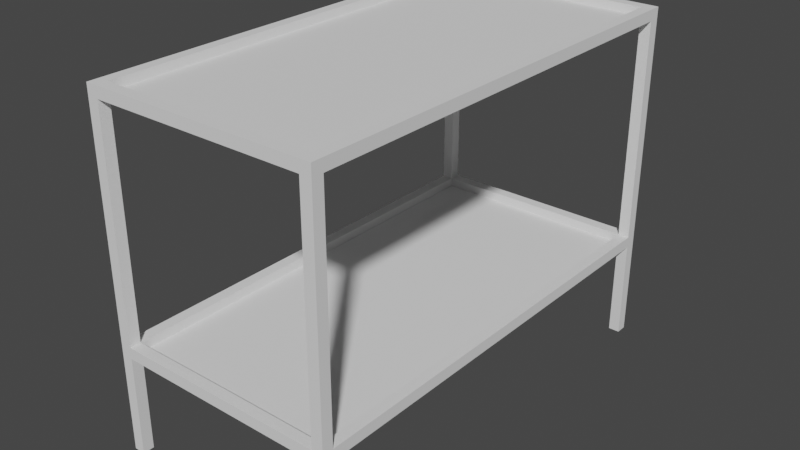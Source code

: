 # Source: bunk_bed.blend  (saved by Blender 2.82.7; exported with 4.5.12 LTS)
import bpy
from mathutils import Matrix  # noqa: F401  (used for matrix-valued properties, if any)

bpy.ops.wm.read_factory_settings(use_empty=True)
scene = bpy.context.scene
scene.name = 'Scene'

# ---- collections
col_collection = bpy.data.collections.new('Collection'); scene.collection.children.link(col_collection)

# ---- world
world_world = bpy.data.worlds.new('World'); scene.world = world_world
world_world.use_nodes = True; world_world.node_tree.nodes.clear()
_N = world_world.node_tree.nodes; _L = world_world.node_tree.links
n0 = _N.new('ShaderNodeOutputWorld'); n0.name = 'World Output'; n0.location = (300, 300)
n1 = _N.new('ShaderNodeBackground'); n1.name = 'Background'; n1.location = (10, 300)
n1.inputs[0].default_value = (0.05088, 0.05088, 0.05088, 1.0)
_L.new(n1.outputs[0], n0.inputs[0])
n0.is_active_output = True
world_world.color = (0.05088, 0.05088, 0.05088)
world_world.use_sun_shadow = False
world_world.sun_shadow_jitter_overblur = 0.0

# ---- meshes
me_cube_001 = bpy.data.meshes.new('Cube.001')
me_cube_001.from_pydata([(-0.025, -0.025, -0.025), (-0.025, -0.025, 0.425), (-0.025, 0.025, -0.025), (-0.025, 0.025, 0.425), (0.025, -0.025, -0.025), (0.025, -0.025, 0.425), (0.025, 0.025, -0.025), (0.025, 0.025, 0.425), (-0.025, -0.025, 0.433), (-0.025, 0.025, 0.475), (0.025, -0.025, 0.475), (0.025, 0.025, 0.475), (-0.025, -0.025, 1.475), (-0.025, 0.025, 1.475), (0.025, -0.025, 1.475), (0.025, 0.025, 1.475), (-0.025, -0.025, 1.488), (-0.025, 0.025, 1.525), (0.025, -0.025, 1.525), (0.025, 0.025, 1.525), (-0.025, -0.9984, 0.425), (0.025, -0.9984, 0.425), (-0.025, -0.9984, 0.433), (0.025, -0.9984, 0.475), (-0.5022, -0.025, 0.425), (-0.5022, 0.025, 0.425), (-0.5022, -0.025, 0.433), (-0.5022, 0.025, 0.475), (-0.5022, -0.9984, 0.425), (-0.5022, -0.9984, 0.433), (-0.025, -1.001, 1.475), (0.025, -1.001, 1.475), (-0.025, -1.001, 1.488), (0.025, -1.001, 1.525), (-0.502, -0.025, 1.476), (-0.502, 0.025, 1.475), (-0.502, -0.025, 1.488), (-0.502, 0.025, 1.525), (-0.502, -1.001, 1.475), (-0.502, -1.001, 1.488), (-0.02486, -0.9967, 0.475), (-0.025, -0.025, 0.4736), (-0.5015, -0.02535, 0.475), (-0.02498, -0.025, 1.525), (-0.502, -0.02498, 1.525), (-0.02489, -1.001, 1.525)], [], [(0, 1, 3, 2), (2, 3, 7, 6), (6, 7, 5, 4), (4, 5, 1, 0), (2, 6, 4, 0), (7, 3, 9, 11), (10, 11, 15, 14), (5, 7, 11, 10), (8, 41, 42, 26), (9, 3, 25, 27), (12, 14, 31, 30), (9, 41, 12, 13), (11, 9, 13, 15), (19, 17, 43, 18), (15, 13, 17, 19), (14, 15, 19, 18), (32, 16, 36, 39), (20, 21, 23, 40, 22), (10, 41, 40, 23), (1, 5, 21, 20), (5, 10, 23, 21), (25, 24, 26, 42, 27), (26, 24, 28, 29), (22, 8, 26, 29), (20, 22, 29, 28), (3, 1, 24, 25), (1, 20, 28, 24), (30, 31, 33, 45, 32), (14, 18, 33, 31), (17, 13, 35, 37), (18, 43, 45, 33), (35, 34, 36, 44, 37), (36, 34, 38, 39), (12, 30, 38, 34), (16, 43, 44, 36), (30, 32, 39, 38), (13, 12, 34, 35), (40, 41, 8, 22), (42, 41, 9, 27), (44, 43, 17, 37), (45, 43, 16, 32), (10, 5, 1, 41), (10, 14, 12, 41)])
_uv = me_cube_001.uv_layers.new(name='UVMap')
_uv.uv.foreach_set('vector', [0.375, 0.0, 0.625, 0.0, 0.625, 0.25, 0.375, 0.25, 0.375, 0.25, 0.625, 0.25, 0.625, 0.5, 0.375, 0.5, 0.375, 0.5, 0.625, 0.5, 0.625, 0.75, 0.375, 0.75, 0.375, 0.75, 0.625, 0.75, 0.625, 1.0, 0.375, 1.0, 0.125, 0.5, 0.375, 0.5, 0.375, 0.75, 0.125, 0.75, 0.625, 0.5, 0.625, 0.25, 0.625, 0.25, 0.625, 0.5, 0.625, 0.75, 0.625, 0.5, 0.625, 0.5, 0.625, 0.75, 0.625, 0.75, 0.625, 0.5, 0.625, 0.5, 0.625, 0.75, 0.625, 0.0, 0.625, 0.1894, 0.625, 0.1492, 0.625, 0.0, 0.625, 0.25, 0.625, 0.25, 0.625, 0.25, 0.625, 0.25, 0.625, 1.0, 0.625, 0.75, 0.625, 0.75, 0.625, 1.0, 0.625, 0.25, 0.625, 0.0, 0.625, 0.0, 0.625, 0.25, 0.625, 0.5, 0.625, 0.25, 0.625, 0.25, 0.625, 0.5, 0.625, 0.5, 0.875, 0.5, 0.7969, 0.75, 0.625, 0.75, 0.625, 0.5, 0.625, 0.25, 0.625, 0.25, 0.625, 0.5, 0.625, 0.75, 0.625, 0.5, 0.625, 0.5, 0.625, 0.75, 0.875, 0.75, 0.875, 0.75, 0.875, 0.75, 0.875, 0.75, 0.625, 1.0, 0.625, 0.75, 0.625, 0.75, 0.625, 0.94, 0.625, 1.0, 0.625, 0.75, 0.625, 0.955, 0.625, 0.94, 0.625, 0.75, 0.625, 1.0, 0.625, 0.75, 0.625, 0.75, 0.625, 1.0, 0.625, 0.75, 0.625, 0.75, 0.625, 0.75, 0.625, 0.75, 0.625, 0.25, 0.625, 0.0, 0.625, 0.0, 0.625, 0.1492, 0.625, 0.25, 0.625, 0.0, 0.625, 0.0, 0.625, 0.0, 0.625, 0.0, 0.625, 1.0, 0.625, 1.0, 0.625, 1.0, 0.625, 1.0, 0.625, 1.0, 0.625, 1.0, 0.625, 1.0, 0.625, 1.0, 0.625, 0.25, 0.625, 0.0, 0.625, 0.0, 0.625, 0.25, 0.625, 1.0, 0.625, 1.0, 0.625, 1.0, 0.625, 1.0, 0.625, 1.0, 0.625, 0.75, 0.625, 0.75, 0.625, 0.9221, 0.625, 1.0, 0.625, 0.75, 0.625, 0.75, 0.625, 0.75, 0.625, 0.75, 0.625, 0.25, 0.625, 0.25, 0.625, 0.25, 0.625, 0.25, 0.625, 0.75, 0.7969, 0.75, 0.7971, 0.75, 0.625, 0.75, 0.625, 0.25, 0.625, 0.0, 0.625, 0.0, 0.625, 0.1124, 0.625, 0.25, 0.625, 0.0, 0.625, 0.0, 0.625, 0.0, 0.625, 0.0, 0.625, 1.0, 0.625, 1.0, 0.625, 1.0, 0.625, 1.0, 0.875, 0.75, 0.875, 0.6367, 0.875, 0.6376, 0.875, 0.75, 0.625, 1.0, 0.625, 1.0, 0.625, 1.0, 0.625, 1.0, 0.625, 0.25, 0.625, 0.0, 0.625, 0.0, 0.625, 0.25, 0.625, 0.94, 0.625, 0.955, 0.625, 1.0, 0.625, 1.0, 0.625, 0.1492, 0.625, 0.1894, 0.625, 0.25, 0.625, 0.25, 0.875, 0.6376, 0.875, 0.6367, 0.875, 0.5, 0.875, 0.5, 0.7971, 0.75, 0.7969, 0.75, 0.875, 0.75, 0.875, 0.75, 0.0, 0.0, 0.0, 0.0, 0.0, 0.0, 0.0, 0.0, 0.0, 0.0, 0.0, 0.0, 0.0, 0.0, 0.0, 0.0])
me_cube_001.use_remesh_fix_poles = True
me_cube_001.use_remesh_preserve_attributes = False
me_cube_001.use_mirror_vertex_groups = False
me_cube_001.update()

# ---- objects
ob_bunk_bed = bpy.data.objects.new('Bunk Bed', me_cube_001)
ob_empty = bpy.data.objects.new('Empty', None)

# ---- transforms, parenting, visibility, modifiers, constraints
ob_bunk_bed.location = (0.5, 1.0, 0.0)
ob_bunk_bed.lineart.crease_threshold = 0.0
_m = ob_bunk_bed.modifiers.new('Mirror', 'MIRROR')
_m.use_axis = (True, True, False)
_m.use_bisect_axis = (False, False, True)
_m.use_bisect_flip_axis = (True, True, False)
_m.merge_threshold = 0.106
_m.mirror_object = ob_empty
ob_empty.location = (0.0, 0.0, 0.0)
ob_empty.lineart.crease_threshold = 0.0

# ---- collection membership
scene.collection.objects.link(ob_bunk_bed)
col_collection.objects.link(ob_empty)

# ---- scene / render settings (as saved in the file)
scene.frame_start = 1; scene.frame_end = 250; scene.frame_set(1)
scene.render.engine = 'BLENDER_EEVEE_NEXT'
scene.cycles.use_denoising = False
scene.cycles.samples = 128
scene.cycles.sampling_pattern = 'TABULATED_SOBOL'
scene.cycles.use_adaptive_sampling = False
scene.cycles.use_light_tree = False
scene.view_settings.view_transform = 'Filmic'
bpy.context.view_layer.update()

# ---- added for rendering (the .blend has no active camera and no usable light): camera, sun
cam_auto = bpy.data.cameras.new('AutoCamera')
cam_auto.lens = 50.0
cam_auto.sensor_width = 36.0
cam_auto.clip_end = 1000.0
ob_auto_camera = bpy.data.objects.new('AutoCamera', cam_auto)
scene.collection.objects.link(ob_auto_camera)
ob_auto_camera.location = (2.56864, -3.08237, 2.80492)
ob_auto_camera.rotation_euler = (1.09748, -7.21219e-08, 0.694738)
scene.camera = ob_auto_camera
light_auto_sun = bpy.data.lights.new('AutoSun', 'SUN')
light_auto_sun.energy = 3.0
light_auto_sun.angle = 0.0523599
ob_auto_sun = bpy.data.objects.new('AutoSun', light_auto_sun)
scene.collection.objects.link(ob_auto_sun)
ob_auto_sun.rotation_euler = (0.872665, 0.174533, 0.523599)
bpy.context.view_layer.update()
